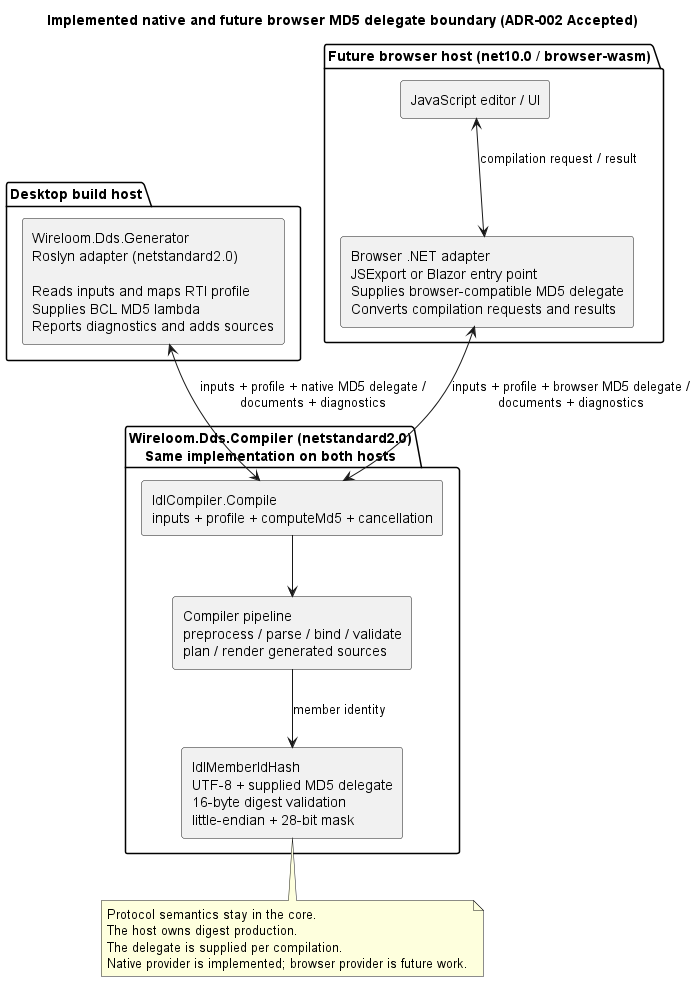

The diagram above was rendered by PlantUML. Its source (embedded in the PNG):
@startuml
title Implemented native and future browser MD5 delegate boundary (ADR-002 Accepted)
skinparam componentStyle rectangle

package "Desktop build host" {
  rectangle "Wireloom.Dds.Generator\nRoslyn adapter (netstandard2.0)\n\nReads inputs and maps RTI profile\nSupplies BCL MD5 lambda\nReports diagnostics and adds sources" as roslyn
}

package "Future browser host (net10.0 / browser-wasm)" {
  rectangle "JavaScript editor / UI" as ui
  rectangle "Browser .NET adapter\nJSExport or Blazor entry point\nSupplies browser-compatible MD5 delegate\nConverts compilation requests and results" as browser
  ui <--> browser : compilation request / result
}

package "Wireloom.Dds.Compiler (netstandard2.0)\nSame implementation on both hosts" {
  rectangle "IdlCompiler.Compile\ninputs + profile + computeMd5 + cancellation" as api
  rectangle "Compiler pipeline\npreprocess / parse / bind / validate\nplan / render generated sources" as pipeline
  rectangle "IdlMemberIdHash\nUTF-8 + supplied MD5 delegate\n16-byte digest validation\nlittle-endian + 28-bit mask" as hash
}

roslyn <--> api : inputs + profile + native MD5 delegate /\ndocuments + diagnostics
browser <--> api : inputs + profile + browser MD5 delegate /\ndocuments + diagnostics
api --> pipeline
pipeline --> hash : member identity

note bottom of hash
  Protocol semantics stay in the core.
  The host owns digest production.
  The delegate is supplied per compilation.
  Native provider is implemented; browser provider is future work.
end note

@enduml